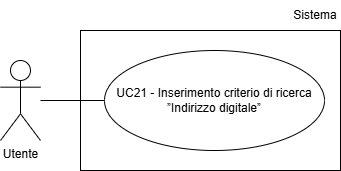

The diagram above was exported from draw.io. Its source (the exported page's mxGraphModel, read from the mxfile embedded in the PNG):
<mxGraphModel dx="1030" dy="561" grid="1" gridSize="10" guides="1" tooltips="1" connect="1" arrows="1" fold="1" page="1" pageScale="1" pageWidth="827" pageHeight="1169" math="0" shadow="0">
  <root>
    <mxCell id="0" />
    <mxCell id="1" parent="0" />
    <mxCell id="xj8PzfOqdd3v7Fewbp3V-1" parent="1" style="shape=umlActor;verticalLabelPosition=bottom;verticalAlign=top;html=1;outlineConnect=0;" value="Utente" vertex="1">
      <mxGeometry height="80" width="40" x="200" y="210" as="geometry" />
    </mxCell>
    <mxCell id="xj8PzfOqdd3v7Fewbp3V-3" parent="1" style="ellipse;whiteSpace=wrap;html=1;align=center;" value="UC21 - Inserimento criterio di ricerca ”Indirizzo digitale”" vertex="1">
      <mxGeometry height="100" width="220" x="304" y="200" as="geometry" />
    </mxCell>
    <mxCell id="xj8PzfOqdd3v7Fewbp3V-4" edge="1" parent="1" style="endArrow=none;html=1;rounded=0;entryX=0;entryY=0.5;entryDx=0;entryDy=0;" target="xj8PzfOqdd3v7Fewbp3V-3">
      <mxGeometry height="50" relative="1" width="50" as="geometry">
        <mxPoint x="240" y="250" as="sourcePoint" />
      </mxGeometry>
    </mxCell>
    <mxCell id="A7YB4m3umpx9XACP8N7B-1" parent="1" style="rounded=0;whiteSpace=wrap;html=1;fillColor=none;" value="" vertex="1">
      <mxGeometry height="140" width="260" x="280" y="180" as="geometry" />
    </mxCell>
    <mxCell id="A7YB4m3umpx9XACP8N7B-2" parent="1" style="text;html=1;whiteSpace=wrap;strokeColor=none;fillColor=none;align=center;verticalAlign=middle;rounded=0;" value="Sistema" vertex="1">
      <mxGeometry height="30" width="50" x="490" y="150" as="geometry" />
    </mxCell>
  </root>
</mxGraphModel>